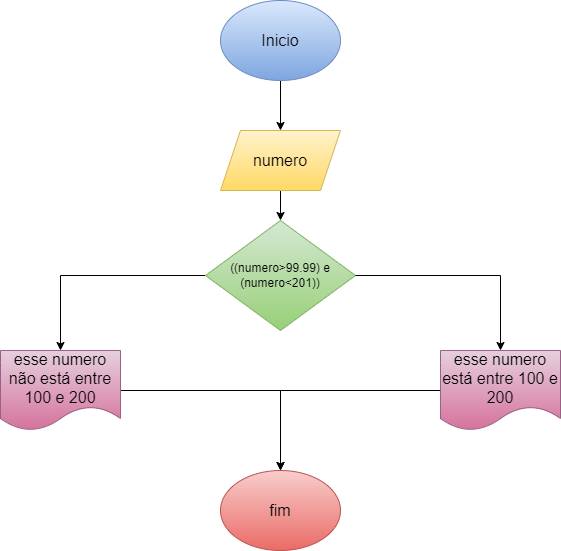

The diagram above was exported from draw.io. Its source (the exported page's mxGraphModel, read from the mxfile embedded in the PNG):
<mxGraphModel dx="1009" dy="573" grid="1" gridSize="10" guides="1" tooltips="1" connect="1" arrows="1" fold="1" page="1" pageScale="1" pageWidth="827" pageHeight="1169" math="0" shadow="0">
  <root>
    <mxCell id="0" />
    <mxCell id="1" parent="0" />
    <mxCell id="i_Nysv1w3rO6WuEwv6J6-6" style="edgeStyle=orthogonalEdgeStyle;rounded=0;orthogonalLoop=1;jettySize=auto;html=1;" edge="1" parent="1" source="i_Nysv1w3rO6WuEwv6J6-1" target="i_Nysv1w3rO6WuEwv6J6-2">
      <mxGeometry relative="1" as="geometry" />
    </mxCell>
    <mxCell id="i_Nysv1w3rO6WuEwv6J6-1" value="Inicio" style="ellipse;whiteSpace=wrap;html=1;fillColor=#dae8fc;gradientColor=#7ea6e0;strokeColor=#6c8ebf;fontSize=16;" vertex="1" parent="1">
      <mxGeometry x="340" y="20" width="120" height="80" as="geometry" />
    </mxCell>
    <mxCell id="i_Nysv1w3rO6WuEwv6J6-7" style="edgeStyle=orthogonalEdgeStyle;rounded=0;orthogonalLoop=1;jettySize=auto;html=1;" edge="1" parent="1" source="i_Nysv1w3rO6WuEwv6J6-2" target="i_Nysv1w3rO6WuEwv6J6-3">
      <mxGeometry relative="1" as="geometry" />
    </mxCell>
    <mxCell id="i_Nysv1w3rO6WuEwv6J6-2" value="numero" style="shape=parallelogram;perimeter=parallelogramPerimeter;whiteSpace=wrap;html=1;fixedSize=1;fillColor=#fff2cc;gradientColor=#ffd966;strokeColor=#d6b656;fontSize=16;" vertex="1" parent="1">
      <mxGeometry x="340" y="150" width="120" height="60" as="geometry" />
    </mxCell>
    <mxCell id="i_Nysv1w3rO6WuEwv6J6-8" style="edgeStyle=orthogonalEdgeStyle;rounded=0;orthogonalLoop=1;jettySize=auto;html=1;" edge="1" parent="1" source="i_Nysv1w3rO6WuEwv6J6-3" target="i_Nysv1w3rO6WuEwv6J6-4">
      <mxGeometry relative="1" as="geometry" />
    </mxCell>
    <mxCell id="i_Nysv1w3rO6WuEwv6J6-3" value="((numero&gt;99.99) e (numero&lt;201))" style="rhombus;whiteSpace=wrap;html=1;fillColor=#d5e8d4;gradientColor=#97d077;strokeColor=#82b366;" vertex="1" parent="1">
      <mxGeometry x="325" y="240" width="150" height="110" as="geometry" />
    </mxCell>
    <mxCell id="i_Nysv1w3rO6WuEwv6J6-11" style="edgeStyle=orthogonalEdgeStyle;rounded=0;orthogonalLoop=1;jettySize=auto;html=1;" edge="1" parent="1" source="i_Nysv1w3rO6WuEwv6J6-4" target="i_Nysv1w3rO6WuEwv6J6-5">
      <mxGeometry relative="1" as="geometry" />
    </mxCell>
    <mxCell id="i_Nysv1w3rO6WuEwv6J6-4" value="esse numero não está entre 100 e 200" style="shape=document;whiteSpace=wrap;html=1;boundedLbl=1;fillColor=#e6d0de;gradientColor=#d5739d;strokeColor=#996185;fontSize=16;" vertex="1" parent="1">
      <mxGeometry x="120" y="370" width="120" height="80" as="geometry" />
    </mxCell>
    <mxCell id="i_Nysv1w3rO6WuEwv6J6-5" value="fim" style="ellipse;whiteSpace=wrap;html=1;fontSize=16;fillColor=#f8cecc;gradientColor=#ea6b66;strokeColor=#b85450;" vertex="1" parent="1">
      <mxGeometry x="340" y="490" width="120" height="80" as="geometry" />
    </mxCell>
    <mxCell id="i_Nysv1w3rO6WuEwv6J6-9" style="edgeStyle=orthogonalEdgeStyle;rounded=0;orthogonalLoop=1;jettySize=auto;html=1;exitX=1;exitY=0.5;exitDx=0;exitDy=0;" edge="1" parent="1" target="i_Nysv1w3rO6WuEwv6J6-10" source="i_Nysv1w3rO6WuEwv6J6-3">
      <mxGeometry relative="1" as="geometry">
        <mxPoint x="765" y="295" as="sourcePoint" />
      </mxGeometry>
    </mxCell>
    <mxCell id="i_Nysv1w3rO6WuEwv6J6-12" style="edgeStyle=orthogonalEdgeStyle;rounded=0;orthogonalLoop=1;jettySize=auto;html=1;entryX=0.5;entryY=0;entryDx=0;entryDy=0;" edge="1" parent="1" source="i_Nysv1w3rO6WuEwv6J6-10" target="i_Nysv1w3rO6WuEwv6J6-5">
      <mxGeometry relative="1" as="geometry" />
    </mxCell>
    <mxCell id="i_Nysv1w3rO6WuEwv6J6-10" value="esse numero está entre 100 e 200" style="shape=document;whiteSpace=wrap;html=1;boundedLbl=1;fillColor=#e6d0de;gradientColor=#d5739d;strokeColor=#996185;fontSize=16;" vertex="1" parent="1">
      <mxGeometry x="560" y="370" width="120" height="80" as="geometry" />
    </mxCell>
  </root>
</mxGraphModel>